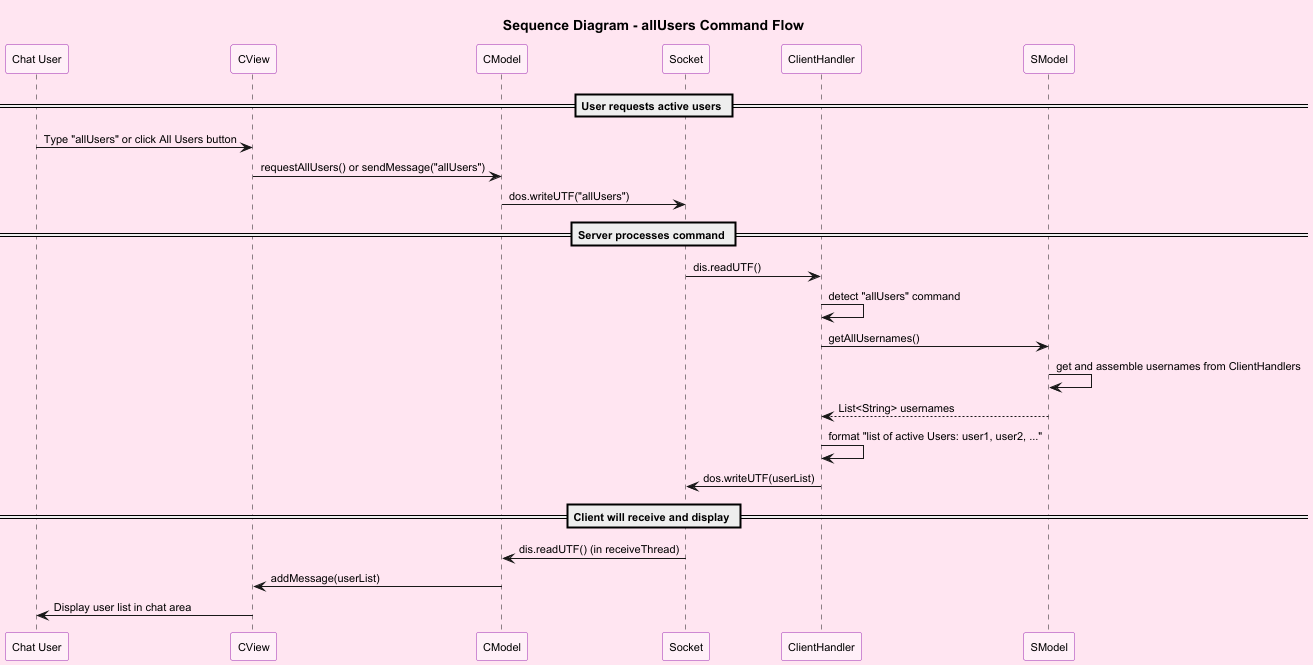

The diagram above was rendered by PlantUML. Its source (embedded in the PNG):
@startuml Sequence Diagram - All Users Command
skinparam backgroundColor #FFE5F1
skinparam defaultFontSize 11
skinparam sequenceParticipant {
    backgroundColor #FFF0F8
    borderColor #9C27B0
}

title Sequence Diagram - allUsers Command Flow

participant "Chat User" as user
participant "CView" as view
participant "CModel" as model
participant "Socket" as socket
participant "ClientHandler" as handler
participant "SModel" as serverModel

== User requests active users ==
user -> view : Type "allUsers" or click All Users button
view -> model : requestAllUsers() or sendMessage("allUsers")
model -> socket : dos.writeUTF("allUsers")

== Server processes command ==
socket -> handler : dis.readUTF()
handler -> handler : detect "allUsers" command
handler -> serverModel : getAllUsernames()
serverModel -> serverModel : get and assemble usernames from ClientHandlers
serverModel --> handler : List<String> usernames
handler -> handler : format "list of active Users: user1, user2, ..."
handler -> socket : dos.writeUTF(userList)

== Client will receive and display ==
socket -> model : dis.readUTF() (in receiveThread)
model -> view : addMessage(userList)
view -> user : Display user list in chat area

@enduml